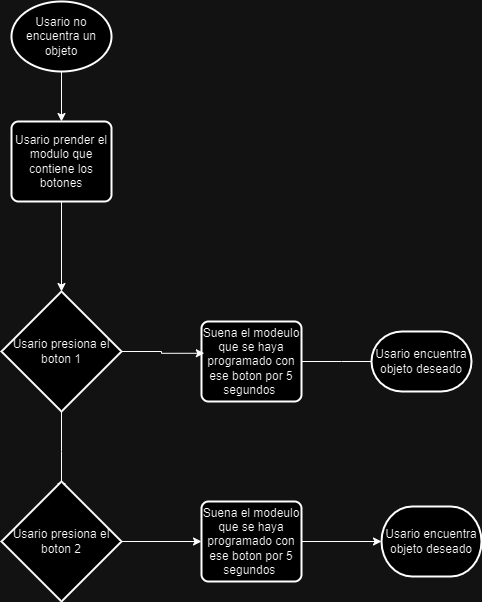

The diagram above was exported from draw.io. Its source (the exported page's mxGraphModel, read from the mxfile embedded in the PNG):
<mxGraphModel dx="1249" dy="1719" grid="1" gridSize="10" guides="1" tooltips="1" connect="1" arrows="1" fold="1" page="1" pageScale="1" pageWidth="827" pageHeight="1169" math="0" shadow="0">
  <root>
    <mxCell id="WIyWlLk6GJQsqaUBKTNV-0" />
    <mxCell id="WIyWlLk6GJQsqaUBKTNV-1" parent="WIyWlLk6GJQsqaUBKTNV-0" />
    <mxCell id="bKqZCBVHUc6R6ENimLIP-10" style="edgeStyle=orthogonalEdgeStyle;rounded=0;orthogonalLoop=1;jettySize=auto;html=1;exitX=0.5;exitY=1;exitDx=0;exitDy=0;exitPerimeter=0;entryX=0.5;entryY=0;entryDx=0;entryDy=0;" parent="WIyWlLk6GJQsqaUBKTNV-1" source="bKqZCBVHUc6R6ENimLIP-0" target="bKqZCBVHUc6R6ENimLIP-9" edge="1">
      <mxGeometry relative="1" as="geometry" />
    </mxCell>
    <mxCell id="bKqZCBVHUc6R6ENimLIP-0" value="Usario no encuentra un objeto" style="strokeWidth=2;html=1;shape=mxgraph.flowchart.start_1;whiteSpace=wrap;" parent="WIyWlLk6GJQsqaUBKTNV-1" vertex="1">
      <mxGeometry x="170" y="-130" width="100" height="70" as="geometry" />
    </mxCell>
    <mxCell id="bKqZCBVHUc6R6ENimLIP-16" style="edgeStyle=orthogonalEdgeStyle;rounded=0;orthogonalLoop=1;jettySize=auto;html=1;" parent="WIyWlLk6GJQsqaUBKTNV-1" source="bKqZCBVHUc6R6ENimLIP-4" edge="1">
      <mxGeometry relative="1" as="geometry">
        <mxPoint x="220" y="360" as="targetPoint" />
      </mxGeometry>
    </mxCell>
    <mxCell id="bKqZCBVHUc6R6ENimLIP-4" value="Usario presiona el boton 1" style="strokeWidth=2;html=1;shape=mxgraph.flowchart.decision;whiteSpace=wrap;" parent="WIyWlLk6GJQsqaUBKTNV-1" vertex="1">
      <mxGeometry x="160" y="160" width="120" height="120" as="geometry" />
    </mxCell>
    <mxCell id="guiJtIVBw0dE90zca1AL-2" style="edgeStyle=orthogonalEdgeStyle;rounded=0;orthogonalLoop=1;jettySize=auto;html=1;exitX=1;exitY=0.5;exitDx=0;exitDy=0;" edge="1" parent="WIyWlLk6GJQsqaUBKTNV-1" source="bKqZCBVHUc6R6ENimLIP-8">
      <mxGeometry relative="1" as="geometry">
        <mxPoint x="540" y="230" as="targetPoint" />
      </mxGeometry>
    </mxCell>
    <mxCell id="bKqZCBVHUc6R6ENimLIP-8" value="Suena el modeulo que se haya programado con ese boton por 5 segundos&amp;nbsp;" style="rounded=1;whiteSpace=wrap;html=1;absoluteArcSize=1;arcSize=14;strokeWidth=2;" parent="WIyWlLk6GJQsqaUBKTNV-1" vertex="1">
      <mxGeometry x="360" y="190" width="100" height="80" as="geometry" />
    </mxCell>
    <mxCell id="bKqZCBVHUc6R6ENimLIP-11" style="edgeStyle=orthogonalEdgeStyle;rounded=0;orthogonalLoop=1;jettySize=auto;html=1;exitX=0.5;exitY=1;exitDx=0;exitDy=0;entryX=0.5;entryY=0;entryDx=0;entryDy=0;entryPerimeter=0;" parent="WIyWlLk6GJQsqaUBKTNV-1" source="bKqZCBVHUc6R6ENimLIP-9" target="bKqZCBVHUc6R6ENimLIP-4" edge="1">
      <mxGeometry relative="1" as="geometry">
        <mxPoint x="220" y="90" as="targetPoint" />
      </mxGeometry>
    </mxCell>
    <mxCell id="bKqZCBVHUc6R6ENimLIP-9" value="Usario prender el modulo que contiene los botones" style="rounded=1;whiteSpace=wrap;html=1;absoluteArcSize=1;arcSize=14;strokeWidth=2;" parent="WIyWlLk6GJQsqaUBKTNV-1" vertex="1">
      <mxGeometry x="170" y="-10" width="100" height="80" as="geometry" />
    </mxCell>
    <mxCell id="guiJtIVBw0dE90zca1AL-1" style="edgeStyle=orthogonalEdgeStyle;rounded=0;orthogonalLoop=1;jettySize=auto;html=1;" edge="1" parent="WIyWlLk6GJQsqaUBKTNV-1" source="bKqZCBVHUc6R6ENimLIP-18" target="guiJtIVBw0dE90zca1AL-0">
      <mxGeometry relative="1" as="geometry" />
    </mxCell>
    <mxCell id="bKqZCBVHUc6R6ENimLIP-18" value="Usario presiona el boton 2" style="strokeWidth=2;html=1;shape=mxgraph.flowchart.decision;whiteSpace=wrap;" parent="WIyWlLk6GJQsqaUBKTNV-1" vertex="1">
      <mxGeometry x="160" y="350" width="120" height="120" as="geometry" />
    </mxCell>
    <mxCell id="bKqZCBVHUc6R6ENimLIP-19" style="edgeStyle=orthogonalEdgeStyle;rounded=0;orthogonalLoop=1;jettySize=auto;html=1;exitX=1;exitY=0.5;exitDx=0;exitDy=0;exitPerimeter=0;entryX=0.028;entryY=0.397;entryDx=0;entryDy=0;entryPerimeter=0;" parent="WIyWlLk6GJQsqaUBKTNV-1" source="bKqZCBVHUc6R6ENimLIP-4" target="bKqZCBVHUc6R6ENimLIP-8" edge="1">
      <mxGeometry relative="1" as="geometry" />
    </mxCell>
    <mxCell id="guiJtIVBw0dE90zca1AL-5" style="edgeStyle=orthogonalEdgeStyle;rounded=0;orthogonalLoop=1;jettySize=auto;html=1;exitX=1;exitY=0.5;exitDx=0;exitDy=0;" edge="1" parent="WIyWlLk6GJQsqaUBKTNV-1" source="guiJtIVBw0dE90zca1AL-0" target="guiJtIVBw0dE90zca1AL-4">
      <mxGeometry relative="1" as="geometry" />
    </mxCell>
    <mxCell id="guiJtIVBw0dE90zca1AL-0" value="Suena el modeulo que se haya programado con ese boton por 5 segundos&amp;nbsp;" style="rounded=1;whiteSpace=wrap;html=1;absoluteArcSize=1;arcSize=14;strokeWidth=2;" vertex="1" parent="WIyWlLk6GJQsqaUBKTNV-1">
      <mxGeometry x="360" y="370" width="100" height="80" as="geometry" />
    </mxCell>
    <mxCell id="guiJtIVBw0dE90zca1AL-3" value="Usario encuentra objeto deseado" style="strokeWidth=2;html=1;shape=mxgraph.flowchart.terminator;whiteSpace=wrap;" vertex="1" parent="WIyWlLk6GJQsqaUBKTNV-1">
      <mxGeometry x="530" y="200" width="100" height="60" as="geometry" />
    </mxCell>
    <mxCell id="guiJtIVBw0dE90zca1AL-4" value="Usario encuentra objeto deseado" style="strokeWidth=2;html=1;shape=mxgraph.flowchart.terminator;whiteSpace=wrap;" vertex="1" parent="WIyWlLk6GJQsqaUBKTNV-1">
      <mxGeometry x="540" y="375" width="100" height="70" as="geometry" />
    </mxCell>
  </root>
</mxGraphModel>